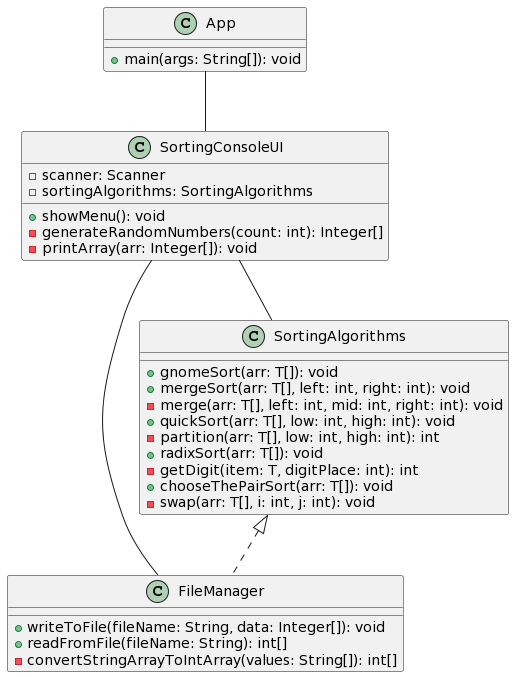

The diagram above was rendered by PlantUML. Its source (embedded in the PNG):
@startuml
class SortingConsoleUI {
    - scanner: Scanner
    - sortingAlgorithms: SortingAlgorithms
    + showMenu(): void
    - generateRandomNumbers(count: int): Integer[]
    - printArray(arr: Integer[]): void
}

class FileManager {
    + writeToFile(fileName: String, data: Integer[]): void
    + readFromFile(fileName: String): int[]
    - convertStringArrayToIntArray(values: String[]): int[]
}

class SortingAlgorithms {
    + gnomeSort(arr: T[]): void
    + mergeSort(arr: T[], left: int, right: int): void
    - merge(arr: T[], left: int, mid: int, right: int): void
    + quickSort(arr: T[], low: int, high: int): void
    - partition(arr: T[], low: int, high: int): int
    + radixSort(arr: T[]): void
    - getDigit(item: T, digitPlace: int): int
    + chooseThePairSort(arr: T[]): void
    - swap(arr: T[], i: int, j: int): void
}

class App {
    + main(args: String[]): void
}

SortingConsoleUI -- FileManager
SortingConsoleUI -- SortingAlgorithms
App -- SortingConsoleUI

SortingAlgorithms <|.. FileManager
@enduml